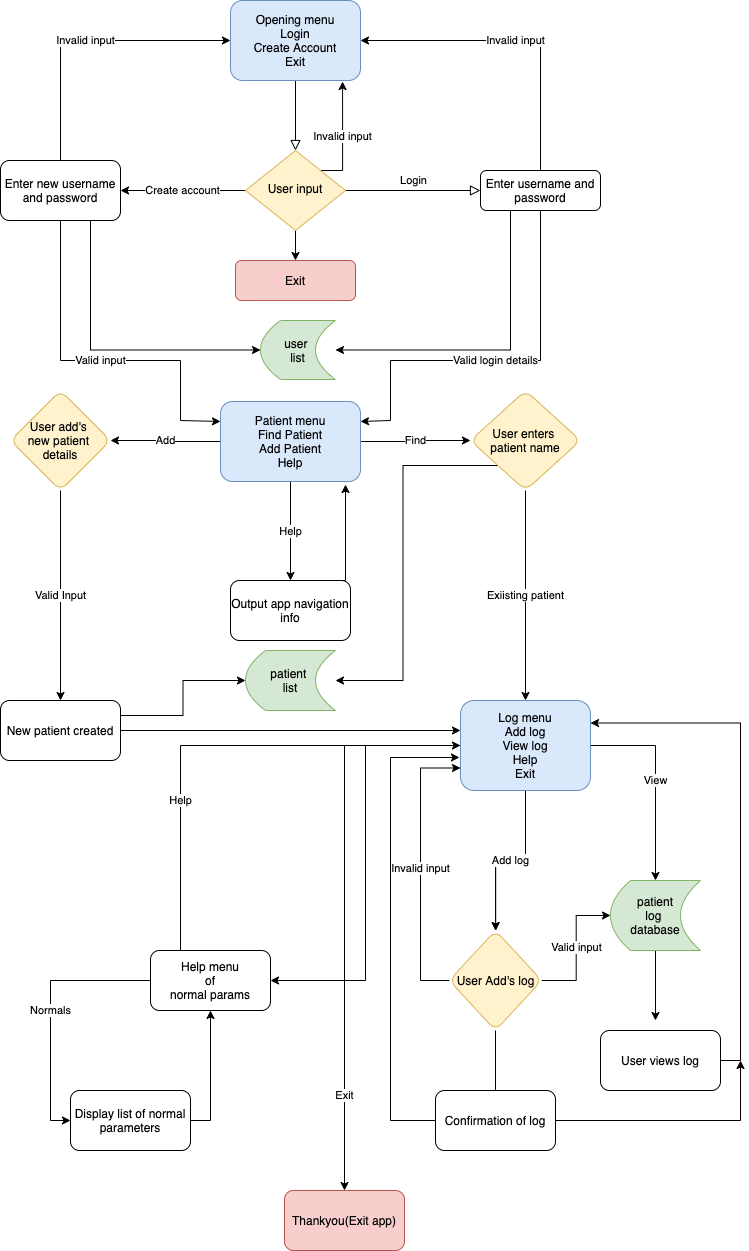

The diagram above was exported from draw.io. Its source (the exported page's mxGraphModel, read from the mxfile embedded in the PNG):
<mxGraphModel dx="946" dy="633" grid="1" gridSize="10" guides="1" tooltips="1" connect="1" arrows="1" fold="1" page="1" pageScale="1" pageWidth="827" pageHeight="1169" math="0" shadow="0">
  <root>
    <mxCell id="WIyWlLk6GJQsqaUBKTNV-0" />
    <mxCell id="WIyWlLk6GJQsqaUBKTNV-1" parent="WIyWlLk6GJQsqaUBKTNV-0" />
    <mxCell id="WIyWlLk6GJQsqaUBKTNV-2" value="" style="rounded=0;html=1;jettySize=auto;orthogonalLoop=1;fontSize=11;endArrow=block;endFill=0;endSize=8;strokeWidth=1;shadow=0;labelBackgroundColor=none;edgeStyle=orthogonalEdgeStyle;" parent="WIyWlLk6GJQsqaUBKTNV-1" source="WIyWlLk6GJQsqaUBKTNV-3" target="WIyWlLk6GJQsqaUBKTNV-6" edge="1">
      <mxGeometry relative="1" as="geometry" />
    </mxCell>
    <mxCell id="WIyWlLk6GJQsqaUBKTNV-3" value="Opening menu&lt;br&gt;Login&lt;br&gt;Create Account&lt;br&gt;Exit" style="rounded=1;whiteSpace=wrap;html=1;fontSize=12;glass=0;strokeWidth=1;shadow=0;fillColor=#dae8fc;strokeColor=#6c8ebf;" parent="WIyWlLk6GJQsqaUBKTNV-1" vertex="1">
      <mxGeometry x="360" y="40" width="130" height="80" as="geometry" />
    </mxCell>
    <mxCell id="WIyWlLk6GJQsqaUBKTNV-5" value="Login" style="edgeStyle=orthogonalEdgeStyle;rounded=0;html=1;jettySize=auto;orthogonalLoop=1;fontSize=11;endArrow=block;endFill=0;endSize=8;strokeWidth=1;shadow=0;labelBackgroundColor=none;" parent="WIyWlLk6GJQsqaUBKTNV-1" source="WIyWlLk6GJQsqaUBKTNV-6" target="WIyWlLk6GJQsqaUBKTNV-7" edge="1">
      <mxGeometry y="10" relative="1" as="geometry">
        <mxPoint as="offset" />
      </mxGeometry>
    </mxCell>
    <mxCell id="6aqgp86RVmJRHBFmnbe4-3" value="Create account" style="edgeStyle=orthogonalEdgeStyle;rounded=0;orthogonalLoop=1;jettySize=auto;html=1;exitX=0;exitY=0.5;exitDx=0;exitDy=0;" parent="WIyWlLk6GJQsqaUBKTNV-1" source="WIyWlLk6GJQsqaUBKTNV-6" target="6aqgp86RVmJRHBFmnbe4-2" edge="1">
      <mxGeometry relative="1" as="geometry" />
    </mxCell>
    <mxCell id="6aqgp86RVmJRHBFmnbe4-4" value="Invalid input" style="edgeStyle=orthogonalEdgeStyle;rounded=0;orthogonalLoop=1;jettySize=auto;html=1;exitX=1;exitY=0;exitDx=0;exitDy=0;entryX=0.862;entryY=1.013;entryDx=0;entryDy=0;entryPerimeter=0;" parent="WIyWlLk6GJQsqaUBKTNV-1" source="WIyWlLk6GJQsqaUBKTNV-6" target="WIyWlLk6GJQsqaUBKTNV-3" edge="1">
      <mxGeometry relative="1" as="geometry">
        <Array as="points">
          <mxPoint x="472" y="210" />
        </Array>
      </mxGeometry>
    </mxCell>
    <mxCell id="6aqgp86RVmJRHBFmnbe4-47" style="edgeStyle=orthogonalEdgeStyle;rounded=0;orthogonalLoop=1;jettySize=auto;html=1;exitX=0.5;exitY=1;exitDx=0;exitDy=0;entryX=0.5;entryY=0;entryDx=0;entryDy=0;" parent="WIyWlLk6GJQsqaUBKTNV-1" source="WIyWlLk6GJQsqaUBKTNV-6" target="WIyWlLk6GJQsqaUBKTNV-11" edge="1">
      <mxGeometry relative="1" as="geometry" />
    </mxCell>
    <mxCell id="WIyWlLk6GJQsqaUBKTNV-6" value="User input" style="rhombus;whiteSpace=wrap;html=1;shadow=0;fontFamily=Helvetica;fontSize=12;align=center;strokeWidth=1;spacing=6;spacingTop=-4;fillColor=#fff2cc;strokeColor=#d6b656;" parent="WIyWlLk6GJQsqaUBKTNV-1" vertex="1">
      <mxGeometry x="375" y="190" width="100" height="80" as="geometry" />
    </mxCell>
    <mxCell id="6aqgp86RVmJRHBFmnbe4-40" value="Valid login details" style="edgeStyle=orthogonalEdgeStyle;rounded=0;orthogonalLoop=1;jettySize=auto;html=1;exitX=0.5;exitY=1;exitDx=0;exitDy=0;entryX=1;entryY=0.25;entryDx=0;entryDy=0;" parent="WIyWlLk6GJQsqaUBKTNV-1" source="WIyWlLk6GJQsqaUBKTNV-7" target="6aqgp86RVmJRHBFmnbe4-5" edge="1">
      <mxGeometry relative="1" as="geometry">
        <Array as="points">
          <mxPoint x="670" y="400" />
          <mxPoint x="520" y="400" />
          <mxPoint x="520" y="460" />
        </Array>
      </mxGeometry>
    </mxCell>
    <mxCell id="6aqgp86RVmJRHBFmnbe4-41" value="Invalid input" style="edgeStyle=orthogonalEdgeStyle;rounded=0;orthogonalLoop=1;jettySize=auto;html=1;exitX=0.5;exitY=0;exitDx=0;exitDy=0;entryX=1;entryY=0.5;entryDx=0;entryDy=0;" parent="WIyWlLk6GJQsqaUBKTNV-1" source="WIyWlLk6GJQsqaUBKTNV-7" target="WIyWlLk6GJQsqaUBKTNV-3" edge="1">
      <mxGeometry relative="1" as="geometry" />
    </mxCell>
    <mxCell id="6aqgp86RVmJRHBFmnbe4-50" style="edgeStyle=orthogonalEdgeStyle;rounded=0;orthogonalLoop=1;jettySize=auto;html=1;exitX=0.25;exitY=1;exitDx=0;exitDy=0;entryX=1;entryY=0.5;entryDx=0;entryDy=0;" parent="WIyWlLk6GJQsqaUBKTNV-1" source="WIyWlLk6GJQsqaUBKTNV-7" target="6aqgp86RVmJRHBFmnbe4-48" edge="1">
      <mxGeometry relative="1" as="geometry" />
    </mxCell>
    <mxCell id="WIyWlLk6GJQsqaUBKTNV-7" value="Enter username and password" style="rounded=1;whiteSpace=wrap;html=1;fontSize=12;glass=0;strokeWidth=1;shadow=0;" parent="WIyWlLk6GJQsqaUBKTNV-1" vertex="1">
      <mxGeometry x="610" y="210" width="120" height="40" as="geometry" />
    </mxCell>
    <mxCell id="WIyWlLk6GJQsqaUBKTNV-11" value="Exit" style="rounded=1;whiteSpace=wrap;html=1;fontSize=12;glass=0;strokeWidth=1;shadow=0;fillColor=#f8cecc;strokeColor=#b85450;" parent="WIyWlLk6GJQsqaUBKTNV-1" vertex="1">
      <mxGeometry x="365" y="300" width="120" height="40" as="geometry" />
    </mxCell>
    <mxCell id="6aqgp86RVmJRHBFmnbe4-42" value="Valid input" style="edgeStyle=orthogonalEdgeStyle;rounded=0;orthogonalLoop=1;jettySize=auto;html=1;exitX=0.5;exitY=1;exitDx=0;exitDy=0;entryX=0;entryY=0.25;entryDx=0;entryDy=0;" parent="WIyWlLk6GJQsqaUBKTNV-1" source="6aqgp86RVmJRHBFmnbe4-2" target="6aqgp86RVmJRHBFmnbe4-5" edge="1">
      <mxGeometry relative="1" as="geometry">
        <Array as="points">
          <mxPoint x="190" y="400" />
          <mxPoint x="310" y="400" />
          <mxPoint x="310" y="460" />
        </Array>
      </mxGeometry>
    </mxCell>
    <mxCell id="6aqgp86RVmJRHBFmnbe4-43" value="Invalid input" style="edgeStyle=orthogonalEdgeStyle;rounded=0;orthogonalLoop=1;jettySize=auto;html=1;exitX=0.5;exitY=0;exitDx=0;exitDy=0;entryX=0;entryY=0.5;entryDx=0;entryDy=0;" parent="WIyWlLk6GJQsqaUBKTNV-1" source="6aqgp86RVmJRHBFmnbe4-2" target="WIyWlLk6GJQsqaUBKTNV-3" edge="1">
      <mxGeometry relative="1" as="geometry" />
    </mxCell>
    <mxCell id="6aqgp86RVmJRHBFmnbe4-49" style="edgeStyle=orthogonalEdgeStyle;rounded=0;orthogonalLoop=1;jettySize=auto;html=1;exitX=0.75;exitY=1;exitDx=0;exitDy=0;entryX=0;entryY=0.5;entryDx=0;entryDy=0;" parent="WIyWlLk6GJQsqaUBKTNV-1" source="6aqgp86RVmJRHBFmnbe4-2" target="6aqgp86RVmJRHBFmnbe4-48" edge="1">
      <mxGeometry relative="1" as="geometry" />
    </mxCell>
    <mxCell id="6aqgp86RVmJRHBFmnbe4-2" value="Enter new username and password" style="rounded=1;whiteSpace=wrap;html=1;" parent="WIyWlLk6GJQsqaUBKTNV-1" vertex="1">
      <mxGeometry x="130" y="200" width="120" height="60" as="geometry" />
    </mxCell>
    <mxCell id="6aqgp86RVmJRHBFmnbe4-11" value="Find" style="edgeStyle=orthogonalEdgeStyle;rounded=0;orthogonalLoop=1;jettySize=auto;html=1;" parent="WIyWlLk6GJQsqaUBKTNV-1" source="6aqgp86RVmJRHBFmnbe4-5" target="6aqgp86RVmJRHBFmnbe4-10" edge="1">
      <mxGeometry relative="1" as="geometry" />
    </mxCell>
    <mxCell id="6aqgp86RVmJRHBFmnbe4-13" value="Add" style="edgeStyle=orthogonalEdgeStyle;rounded=0;orthogonalLoop=1;jettySize=auto;html=1;" parent="WIyWlLk6GJQsqaUBKTNV-1" source="6aqgp86RVmJRHBFmnbe4-5" target="6aqgp86RVmJRHBFmnbe4-12" edge="1">
      <mxGeometry relative="1" as="geometry" />
    </mxCell>
    <mxCell id="6aqgp86RVmJRHBFmnbe4-15" value="Help" style="edgeStyle=orthogonalEdgeStyle;rounded=0;orthogonalLoop=1;jettySize=auto;html=1;" parent="WIyWlLk6GJQsqaUBKTNV-1" source="6aqgp86RVmJRHBFmnbe4-5" target="6aqgp86RVmJRHBFmnbe4-14" edge="1">
      <mxGeometry relative="1" as="geometry" />
    </mxCell>
    <mxCell id="6aqgp86RVmJRHBFmnbe4-5" value="Patient menu&lt;br&gt;Find Patient&lt;br&gt;Add Patient&lt;br&gt;Help" style="rounded=1;whiteSpace=wrap;html=1;fillColor=#dae8fc;strokeColor=#6c8ebf;" parent="WIyWlLk6GJQsqaUBKTNV-1" vertex="1">
      <mxGeometry x="350" y="441" width="140" height="80" as="geometry" />
    </mxCell>
    <mxCell id="6aqgp86RVmJRHBFmnbe4-19" value="Exiisting patient" style="edgeStyle=orthogonalEdgeStyle;rounded=0;orthogonalLoop=1;jettySize=auto;html=1;" parent="WIyWlLk6GJQsqaUBKTNV-1" source="6aqgp86RVmJRHBFmnbe4-10" target="6aqgp86RVmJRHBFmnbe4-18" edge="1">
      <mxGeometry relative="1" as="geometry" />
    </mxCell>
    <mxCell id="6aqgp86RVmJRHBFmnbe4-46" style="edgeStyle=orthogonalEdgeStyle;rounded=0;orthogonalLoop=1;jettySize=auto;html=1;exitX=0;exitY=1;exitDx=0;exitDy=0;entryX=1;entryY=0.5;entryDx=0;entryDy=0;" parent="WIyWlLk6GJQsqaUBKTNV-1" source="6aqgp86RVmJRHBFmnbe4-10" target="6aqgp86RVmJRHBFmnbe4-44" edge="1">
      <mxGeometry relative="1" as="geometry" />
    </mxCell>
    <mxCell id="6aqgp86RVmJRHBFmnbe4-10" value="User enters &lt;br&gt;patient name" style="rhombus;whiteSpace=wrap;html=1;rounded=1;fillColor=#fff2cc;strokeColor=#d6b656;" parent="WIyWlLk6GJQsqaUBKTNV-1" vertex="1">
      <mxGeometry x="600" y="430" width="110" height="100" as="geometry" />
    </mxCell>
    <mxCell id="6aqgp86RVmJRHBFmnbe4-23" value="Valid Input" style="edgeStyle=orthogonalEdgeStyle;rounded=0;orthogonalLoop=1;jettySize=auto;html=1;" parent="WIyWlLk6GJQsqaUBKTNV-1" source="6aqgp86RVmJRHBFmnbe4-12" target="6aqgp86RVmJRHBFmnbe4-22" edge="1">
      <mxGeometry relative="1" as="geometry" />
    </mxCell>
    <mxCell id="6aqgp86RVmJRHBFmnbe4-12" value="User add's &lt;br&gt;new patient &lt;br&gt;details" style="rhombus;whiteSpace=wrap;html=1;rounded=1;fillColor=#fff2cc;strokeColor=#d6b656;" parent="WIyWlLk6GJQsqaUBKTNV-1" vertex="1">
      <mxGeometry x="140" y="430" width="100" height="100" as="geometry" />
    </mxCell>
    <mxCell id="6aqgp86RVmJRHBFmnbe4-17" style="edgeStyle=orthogonalEdgeStyle;rounded=0;orthogonalLoop=1;jettySize=auto;html=1;exitX=0.75;exitY=0;exitDx=0;exitDy=0;entryX=0.893;entryY=1.038;entryDx=0;entryDy=0;entryPerimeter=0;" parent="WIyWlLk6GJQsqaUBKTNV-1" source="6aqgp86RVmJRHBFmnbe4-14" target="6aqgp86RVmJRHBFmnbe4-5" edge="1">
      <mxGeometry relative="1" as="geometry">
        <Array as="points">
          <mxPoint x="475" y="620" />
        </Array>
      </mxGeometry>
    </mxCell>
    <mxCell id="6aqgp86RVmJRHBFmnbe4-14" value="Output app navigation info" style="whiteSpace=wrap;html=1;rounded=1;" parent="WIyWlLk6GJQsqaUBKTNV-1" vertex="1">
      <mxGeometry x="360" y="620" width="120" height="60" as="geometry" />
    </mxCell>
    <mxCell id="6aqgp86RVmJRHBFmnbe4-28" value="" style="edgeStyle=orthogonalEdgeStyle;rounded=0;orthogonalLoop=1;jettySize=auto;html=1;" parent="WIyWlLk6GJQsqaUBKTNV-1" source="6aqgp86RVmJRHBFmnbe4-18" target="6aqgp86RVmJRHBFmnbe4-27" edge="1">
      <mxGeometry relative="1" as="geometry" />
    </mxCell>
    <mxCell id="6aqgp86RVmJRHBFmnbe4-29" value="Add log" style="edgeStyle=orthogonalEdgeStyle;rounded=0;orthogonalLoop=1;jettySize=auto;html=1;" parent="WIyWlLk6GJQsqaUBKTNV-1" source="6aqgp86RVmJRHBFmnbe4-18" target="6aqgp86RVmJRHBFmnbe4-27" edge="1">
      <mxGeometry relative="1" as="geometry" />
    </mxCell>
    <mxCell id="6aqgp86RVmJRHBFmnbe4-54" value="View" style="edgeStyle=orthogonalEdgeStyle;rounded=0;orthogonalLoop=1;jettySize=auto;html=1;entryX=0.5;entryY=0;entryDx=0;entryDy=0;" parent="WIyWlLk6GJQsqaUBKTNV-1" source="6aqgp86RVmJRHBFmnbe4-18" target="6aqgp86RVmJRHBFmnbe4-53" edge="1">
      <mxGeometry relative="1" as="geometry" />
    </mxCell>
    <mxCell id="6aqgp86RVmJRHBFmnbe4-67" value="Exit" style="edgeStyle=orthogonalEdgeStyle;rounded=0;orthogonalLoop=1;jettySize=auto;html=1;exitX=0;exitY=0.5;exitDx=0;exitDy=0;entryX=0.5;entryY=0;entryDx=0;entryDy=0;" parent="WIyWlLk6GJQsqaUBKTNV-1" source="6aqgp86RVmJRHBFmnbe4-18" target="6aqgp86RVmJRHBFmnbe4-36" edge="1">
      <mxGeometry x="0.661" relative="1" as="geometry">
        <mxPoint as="offset" />
      </mxGeometry>
    </mxCell>
    <mxCell id="6aqgp86RVmJRHBFmnbe4-68" style="edgeStyle=orthogonalEdgeStyle;rounded=0;orthogonalLoop=1;jettySize=auto;html=1;exitX=0;exitY=0.5;exitDx=0;exitDy=0;entryX=1;entryY=0.5;entryDx=0;entryDy=0;" parent="WIyWlLk6GJQsqaUBKTNV-1" source="6aqgp86RVmJRHBFmnbe4-18" target="6aqgp86RVmJRHBFmnbe4-64" edge="1">
      <mxGeometry relative="1" as="geometry" />
    </mxCell>
    <mxCell id="6aqgp86RVmJRHBFmnbe4-18" value="Log menu&lt;br&gt;Add log&lt;br&gt;View log&lt;br&gt;Help&lt;br&gt;Exit" style="whiteSpace=wrap;html=1;rounded=1;fillColor=#dae8fc;strokeColor=#6c8ebf;" parent="WIyWlLk6GJQsqaUBKTNV-1" vertex="1">
      <mxGeometry x="590" y="740" width="130" height="90" as="geometry" />
    </mxCell>
    <mxCell id="6aqgp86RVmJRHBFmnbe4-24" style="edgeStyle=orthogonalEdgeStyle;rounded=0;orthogonalLoop=1;jettySize=auto;html=1;exitX=1;exitY=0.5;exitDx=0;exitDy=0;" parent="WIyWlLk6GJQsqaUBKTNV-1" source="6aqgp86RVmJRHBFmnbe4-22" edge="1">
      <mxGeometry relative="1" as="geometry">
        <mxPoint x="590" y="770" as="targetPoint" />
      </mxGeometry>
    </mxCell>
    <mxCell id="6aqgp86RVmJRHBFmnbe4-45" style="edgeStyle=orthogonalEdgeStyle;rounded=0;orthogonalLoop=1;jettySize=auto;html=1;exitX=1;exitY=0.25;exitDx=0;exitDy=0;entryX=0;entryY=0.5;entryDx=0;entryDy=0;" parent="WIyWlLk6GJQsqaUBKTNV-1" source="6aqgp86RVmJRHBFmnbe4-22" target="6aqgp86RVmJRHBFmnbe4-44" edge="1">
      <mxGeometry relative="1" as="geometry" />
    </mxCell>
    <mxCell id="6aqgp86RVmJRHBFmnbe4-22" value="New patient created" style="whiteSpace=wrap;html=1;rounded=1;" parent="WIyWlLk6GJQsqaUBKTNV-1" vertex="1">
      <mxGeometry x="130" y="740" width="120" height="60" as="geometry" />
    </mxCell>
    <mxCell id="6aqgp86RVmJRHBFmnbe4-52" style="edgeStyle=orthogonalEdgeStyle;rounded=0;orthogonalLoop=1;jettySize=auto;html=1;exitX=0.5;exitY=1;exitDx=0;exitDy=0;" parent="WIyWlLk6GJQsqaUBKTNV-1" source="6aqgp86RVmJRHBFmnbe4-27" edge="1">
      <mxGeometry relative="1" as="geometry">
        <mxPoint x="625" y="1170" as="targetPoint" />
      </mxGeometry>
    </mxCell>
    <mxCell id="6aqgp86RVmJRHBFmnbe4-56" value="Valid input" style="edgeStyle=orthogonalEdgeStyle;rounded=0;orthogonalLoop=1;jettySize=auto;html=1;exitX=1;exitY=0.5;exitDx=0;exitDy=0;entryX=0;entryY=0.5;entryDx=0;entryDy=0;" parent="WIyWlLk6GJQsqaUBKTNV-1" source="6aqgp86RVmJRHBFmnbe4-27" target="6aqgp86RVmJRHBFmnbe4-53" edge="1">
      <mxGeometry relative="1" as="geometry" />
    </mxCell>
    <mxCell id="6aqgp86RVmJRHBFmnbe4-57" value="Invalid input" style="edgeStyle=orthogonalEdgeStyle;rounded=0;orthogonalLoop=1;jettySize=auto;html=1;exitX=0;exitY=0.5;exitDx=0;exitDy=0;entryX=0;entryY=0.75;entryDx=0;entryDy=0;" parent="WIyWlLk6GJQsqaUBKTNV-1" source="6aqgp86RVmJRHBFmnbe4-27" target="6aqgp86RVmJRHBFmnbe4-18" edge="1">
      <mxGeometry relative="1" as="geometry">
        <Array as="points">
          <mxPoint x="550" y="1020" />
          <mxPoint x="550" y="808" />
        </Array>
      </mxGeometry>
    </mxCell>
    <mxCell id="6aqgp86RVmJRHBFmnbe4-27" value="User Add's log" style="rhombus;whiteSpace=wrap;html=1;rounded=1;fillColor=#fff2cc;strokeColor=#d6b656;" parent="WIyWlLk6GJQsqaUBKTNV-1" vertex="1">
      <mxGeometry x="578.75" y="970" width="92.5" height="100" as="geometry" />
    </mxCell>
    <mxCell id="6aqgp86RVmJRHBFmnbe4-59" style="edgeStyle=orthogonalEdgeStyle;rounded=0;orthogonalLoop=1;jettySize=auto;html=1;exitX=1;exitY=0.5;exitDx=0;exitDy=0;entryX=1;entryY=0.25;entryDx=0;entryDy=0;" parent="WIyWlLk6GJQsqaUBKTNV-1" source="6aqgp86RVmJRHBFmnbe4-33" target="6aqgp86RVmJRHBFmnbe4-18" edge="1">
      <mxGeometry relative="1" as="geometry" />
    </mxCell>
    <mxCell id="6aqgp86RVmJRHBFmnbe4-33" value="User views log" style="whiteSpace=wrap;html=1;rounded=1;" parent="WIyWlLk6GJQsqaUBKTNV-1" vertex="1">
      <mxGeometry x="730" y="1070" width="120" height="60" as="geometry" />
    </mxCell>
    <mxCell id="6aqgp86RVmJRHBFmnbe4-36" value="Thankyou(Exit app)" style="rounded=1;whiteSpace=wrap;html=1;fillColor=#f8cecc;strokeColor=#b85450;" parent="WIyWlLk6GJQsqaUBKTNV-1" vertex="1">
      <mxGeometry x="414" y="1230" width="120" height="60" as="geometry" />
    </mxCell>
    <mxCell id="6aqgp86RVmJRHBFmnbe4-76" style="edgeStyle=orthogonalEdgeStyle;rounded=0;orthogonalLoop=1;jettySize=auto;html=1;exitX=0;exitY=0.5;exitDx=0;exitDy=0;entryX=-0.008;entryY=0.633;entryDx=0;entryDy=0;entryPerimeter=0;" parent="WIyWlLk6GJQsqaUBKTNV-1" source="6aqgp86RVmJRHBFmnbe4-38" target="6aqgp86RVmJRHBFmnbe4-18" edge="1">
      <mxGeometry relative="1" as="geometry">
        <Array as="points">
          <mxPoint x="520" y="1160" />
          <mxPoint x="520" y="797" />
        </Array>
      </mxGeometry>
    </mxCell>
    <mxCell id="6aqgp86RVmJRHBFmnbe4-79" style="edgeStyle=orthogonalEdgeStyle;rounded=0;orthogonalLoop=1;jettySize=auto;html=1;exitX=1;exitY=0.5;exitDx=0;exitDy=0;" parent="WIyWlLk6GJQsqaUBKTNV-1" source="6aqgp86RVmJRHBFmnbe4-38" edge="1">
      <mxGeometry relative="1" as="geometry">
        <mxPoint x="870" y="1100" as="targetPoint" />
      </mxGeometry>
    </mxCell>
    <mxCell id="6aqgp86RVmJRHBFmnbe4-38" value="Confirmation of log" style="rounded=1;whiteSpace=wrap;html=1;" parent="WIyWlLk6GJQsqaUBKTNV-1" vertex="1">
      <mxGeometry x="565" y="1130" width="120" height="60" as="geometry" />
    </mxCell>
    <mxCell id="6aqgp86RVmJRHBFmnbe4-44" value="patient &lt;br&gt;list" style="shape=dataStorage;whiteSpace=wrap;html=1;fixedSize=1;fillColor=#d5e8d4;strokeColor=#82b366;" parent="WIyWlLk6GJQsqaUBKTNV-1" vertex="1">
      <mxGeometry x="375" y="690" width="90" height="60" as="geometry" />
    </mxCell>
    <mxCell id="6aqgp86RVmJRHBFmnbe4-48" value="user &lt;br&gt;list" style="shape=dataStorage;whiteSpace=wrap;html=1;fixedSize=1;fillColor=#d5e8d4;strokeColor=#82b366;" parent="WIyWlLk6GJQsqaUBKTNV-1" vertex="1">
      <mxGeometry x="390" y="360" width="75" height="59" as="geometry" />
    </mxCell>
    <mxCell id="6aqgp86RVmJRHBFmnbe4-55" style="edgeStyle=orthogonalEdgeStyle;rounded=0;orthogonalLoop=1;jettySize=auto;html=1;exitX=0.5;exitY=1;exitDx=0;exitDy=0;" parent="WIyWlLk6GJQsqaUBKTNV-1" source="6aqgp86RVmJRHBFmnbe4-53" edge="1">
      <mxGeometry relative="1" as="geometry">
        <mxPoint x="785" y="1060" as="targetPoint" />
      </mxGeometry>
    </mxCell>
    <mxCell id="6aqgp86RVmJRHBFmnbe4-53" value="patient&lt;br&gt;log &lt;br&gt;database" style="shape=dataStorage;whiteSpace=wrap;html=1;fixedSize=1;fillColor=#d5e8d4;strokeColor=#82b366;" parent="WIyWlLk6GJQsqaUBKTNV-1" vertex="1">
      <mxGeometry x="740" y="920" width="90" height="70" as="geometry" />
    </mxCell>
    <mxCell id="6aqgp86RVmJRHBFmnbe4-73" value="Normals" style="edgeStyle=orthogonalEdgeStyle;rounded=0;orthogonalLoop=1;jettySize=auto;html=1;exitX=0;exitY=0.5;exitDx=0;exitDy=0;entryX=0;entryY=0.5;entryDx=0;entryDy=0;" parent="WIyWlLk6GJQsqaUBKTNV-1" source="6aqgp86RVmJRHBFmnbe4-64" edge="1" target="6aqgp86RVmJRHBFmnbe4-72">
      <mxGeometry relative="1" as="geometry">
        <mxPoint x="140" y="1120" as="targetPoint" />
      </mxGeometry>
    </mxCell>
    <mxCell id="6aqgp86RVmJRHBFmnbe4-74" value="Help" style="edgeStyle=orthogonalEdgeStyle;rounded=0;orthogonalLoop=1;jettySize=auto;html=1;exitX=0.25;exitY=0;exitDx=0;exitDy=0;entryX=0;entryY=0.5;entryDx=0;entryDy=0;" parent="WIyWlLk6GJQsqaUBKTNV-1" source="6aqgp86RVmJRHBFmnbe4-64" target="6aqgp86RVmJRHBFmnbe4-18" edge="1">
      <mxGeometry x="-0.3814" relative="1" as="geometry">
        <mxPoint as="offset" />
      </mxGeometry>
    </mxCell>
    <mxCell id="6aqgp86RVmJRHBFmnbe4-64" value="Help menu&lt;br&gt;of&lt;br&gt;normal params" style="rounded=1;whiteSpace=wrap;html=1;" parent="WIyWlLk6GJQsqaUBKTNV-1" vertex="1">
      <mxGeometry x="280" y="990" width="120" height="60" as="geometry" />
    </mxCell>
    <mxCell id="6aqgp86RVmJRHBFmnbe4-82" style="edgeStyle=orthogonalEdgeStyle;rounded=0;orthogonalLoop=1;jettySize=auto;html=1;exitX=1;exitY=0.5;exitDx=0;exitDy=0;entryX=0.5;entryY=1;entryDx=0;entryDy=0;" parent="WIyWlLk6GJQsqaUBKTNV-1" source="6aqgp86RVmJRHBFmnbe4-72" target="6aqgp86RVmJRHBFmnbe4-64" edge="1">
      <mxGeometry relative="1" as="geometry" />
    </mxCell>
    <mxCell id="6aqgp86RVmJRHBFmnbe4-72" value="Display list of normal parameters" style="rounded=1;whiteSpace=wrap;html=1;" parent="WIyWlLk6GJQsqaUBKTNV-1" vertex="1">
      <mxGeometry x="200" y="1130" width="120" height="60" as="geometry" />
    </mxCell>
  </root>
</mxGraphModel>